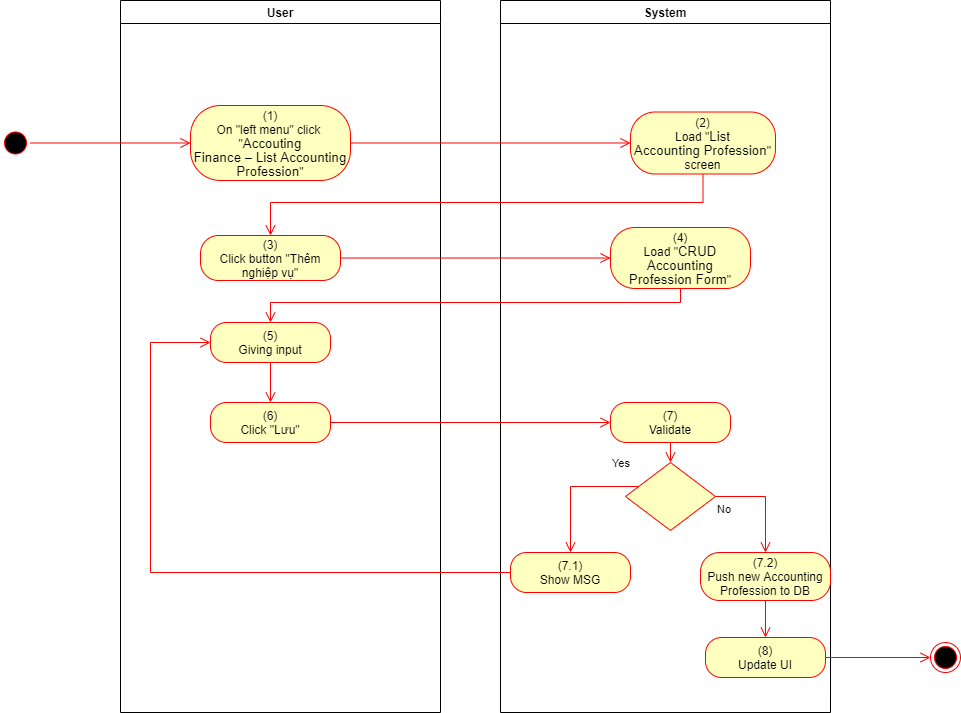

The diagram above was exported from draw.io. Its source (the exported page's mxGraphModel, read from the mxfile embedded in the PNG):
<mxGraphModel dx="1086" dy="806" grid="1" gridSize="10" guides="1" tooltips="1" connect="1" arrows="1" fold="1" page="1" pageScale="1" pageWidth="850" pageHeight="1100" math="0" shadow="0">
  <root>
    <mxCell id="0" />
    <mxCell id="1" parent="0" />
    <mxCell id="aqYcsgpQn-eXedJxQKuM-1" value="User" style="swimlane;whiteSpace=wrap" parent="1" vertex="1">
      <mxGeometry x="140" y="128" width="320" height="712" as="geometry">
        <mxRectangle x="120" y="128" width="60" height="23" as="alternateBounds" />
      </mxGeometry>
    </mxCell>
    <mxCell id="aqYcsgpQn-eXedJxQKuM-2" value="&lt;span&gt;(1)&lt;/span&gt;&lt;br style=&quot;padding: 0px ; margin: 0px&quot;&gt;&lt;span&gt;On &quot;left menu&quot; click&amp;nbsp;&lt;/span&gt;&lt;br style=&quot;padding: 0px ; margin: 0px&quot;&gt;&lt;span&gt;&quot;&lt;/span&gt;&lt;span lang=&quot;EN-GB&quot; style=&quot;font-size: 10pt ; line-height: 107% ; font-family: &amp;#34;arial&amp;#34; , sans-serif&quot;&gt;Accouting&lt;br/&gt;Finance – List Accounting Profession&lt;/span&gt;&lt;span&gt;&quot;&lt;/span&gt;" style="rounded=1;whiteSpace=wrap;html=1;arcSize=40;fontColor=#000000;fillColor=#ffffc0;strokeColor=#ff0000;" parent="aqYcsgpQn-eXedJxQKuM-1" vertex="1">
      <mxGeometry x="70" y="105" width="160" height="75" as="geometry" />
    </mxCell>
    <mxCell id="aqYcsgpQn-eXedJxQKuM-3" value="(3)&lt;br&gt;Click button &quot;Thêm nghiệp vụ&quot;" style="rounded=1;whiteSpace=wrap;html=1;arcSize=40;fontColor=#000000;fillColor=#ffffc0;strokeColor=#ff0000;" parent="aqYcsgpQn-eXedJxQKuM-1" vertex="1">
      <mxGeometry x="80" y="235" width="140" height="45" as="geometry" />
    </mxCell>
    <mxCell id="aqYcsgpQn-eXedJxQKuM-4" value="(6)&lt;br&gt;Click &quot;Lưu&quot;" style="rounded=1;whiteSpace=wrap;html=1;arcSize=40;fontColor=#000000;fillColor=#ffffc0;strokeColor=#ff0000;" parent="aqYcsgpQn-eXedJxQKuM-1" vertex="1">
      <mxGeometry x="90" y="402" width="120" height="40" as="geometry" />
    </mxCell>
    <mxCell id="aqYcsgpQn-eXedJxQKuM-5" value="(5)&lt;br&gt;Giving input" style="rounded=1;whiteSpace=wrap;html=1;arcSize=40;fontColor=#000000;fillColor=#ffffc0;strokeColor=#ff0000;" parent="aqYcsgpQn-eXedJxQKuM-1" vertex="1">
      <mxGeometry x="90" y="322" width="120" height="40" as="geometry" />
    </mxCell>
    <mxCell id="aqYcsgpQn-eXedJxQKuM-6" value="" style="edgeStyle=orthogonalEdgeStyle;html=1;verticalAlign=bottom;endArrow=open;endSize=8;strokeColor=#ff0000;rounded=0;entryX=0.5;entryY=0;entryDx=0;entryDy=0;" parent="aqYcsgpQn-eXedJxQKuM-1" source="aqYcsgpQn-eXedJxQKuM-5" target="aqYcsgpQn-eXedJxQKuM-4" edge="1">
      <mxGeometry relative="1" as="geometry">
        <mxPoint x="330" y="402" as="targetPoint" />
      </mxGeometry>
    </mxCell>
    <mxCell id="aqYcsgpQn-eXedJxQKuM-7" value="System" style="swimlane;whiteSpace=wrap;startSize=23;" parent="1" vertex="1">
      <mxGeometry x="520" y="128" width="330" height="712" as="geometry" />
    </mxCell>
    <mxCell id="aqYcsgpQn-eXedJxQKuM-8" value="(2)&lt;br&gt;Load &quot;&lt;span lang=&quot;EN-GB&quot; style=&quot;font-size: 10pt ; line-height: 107% ; font-family: &amp;#34;arial&amp;#34; , sans-serif&quot;&gt;List&lt;br/&gt;Accounting Profession&lt;/span&gt;&quot; screen" style="rounded=1;whiteSpace=wrap;html=1;arcSize=40;fontColor=#000000;fillColor=#ffffc0;strokeColor=#ff0000;" parent="aqYcsgpQn-eXedJxQKuM-7" vertex="1">
      <mxGeometry x="130" y="111.5" width="145" height="62" as="geometry" />
    </mxCell>
    <mxCell id="aqYcsgpQn-eXedJxQKuM-9" value="(7)&lt;br&gt;Validate" style="rounded=1;whiteSpace=wrap;html=1;arcSize=40;fontColor=#000000;fillColor=#ffffc0;strokeColor=#ff0000;" parent="aqYcsgpQn-eXedJxQKuM-7" vertex="1">
      <mxGeometry x="110" y="402" width="120" height="40" as="geometry" />
    </mxCell>
    <mxCell id="aqYcsgpQn-eXedJxQKuM-10" value="" style="edgeStyle=orthogonalEdgeStyle;html=1;verticalAlign=bottom;endArrow=open;endSize=8;strokeColor=#ff0000;rounded=0;entryX=0.5;entryY=0;entryDx=0;entryDy=0;" parent="aqYcsgpQn-eXedJxQKuM-7" source="aqYcsgpQn-eXedJxQKuM-9" target="aqYcsgpQn-eXedJxQKuM-11" edge="1">
      <mxGeometry relative="1" as="geometry">
        <mxPoint x="165" y="442" as="targetPoint" />
      </mxGeometry>
    </mxCell>
    <mxCell id="aqYcsgpQn-eXedJxQKuM-11" value="" style="rhombus;whiteSpace=wrap;html=1;fillColor=#ffffc0;strokeColor=#ff0000;" parent="aqYcsgpQn-eXedJxQKuM-7" vertex="1">
      <mxGeometry x="125" y="462" width="90" height="68" as="geometry" />
    </mxCell>
    <mxCell id="aqYcsgpQn-eXedJxQKuM-12" value="No" style="edgeStyle=orthogonalEdgeStyle;html=1;align=left;verticalAlign=top;endArrow=open;endSize=8;strokeColor=#ff0000;rounded=0;exitX=1;exitY=0.5;exitDx=0;exitDy=0;" parent="aqYcsgpQn-eXedJxQKuM-7" source="aqYcsgpQn-eXedJxQKuM-11" target="aqYcsgpQn-eXedJxQKuM-13" edge="1">
      <mxGeometry x="-1" relative="1" as="geometry">
        <mxPoint x="170" y="552" as="targetPoint" />
      </mxGeometry>
    </mxCell>
    <mxCell id="aqYcsgpQn-eXedJxQKuM-13" value="(7.2)&lt;br&gt;Push new Accounting Profession to DB" style="rounded=1;whiteSpace=wrap;html=1;arcSize=40;fontColor=#000000;fillColor=#ffffc0;strokeColor=#ff0000;" parent="aqYcsgpQn-eXedJxQKuM-7" vertex="1">
      <mxGeometry x="200" y="552" width="130" height="48" as="geometry" />
    </mxCell>
    <mxCell id="aqYcsgpQn-eXedJxQKuM-14" value="(8)&lt;br&gt;Update UI" style="rounded=1;whiteSpace=wrap;html=1;arcSize=40;fontColor=#000000;fillColor=#ffffc0;strokeColor=#ff0000;" parent="aqYcsgpQn-eXedJxQKuM-7" vertex="1">
      <mxGeometry x="205" y="637" width="120" height="40" as="geometry" />
    </mxCell>
    <mxCell id="aqYcsgpQn-eXedJxQKuM-15" value="" style="edgeStyle=orthogonalEdgeStyle;html=1;verticalAlign=bottom;endArrow=open;endSize=8;strokeColor=#ff0000;rounded=0;exitX=0.5;exitY=1;exitDx=0;exitDy=0;entryX=0.5;entryY=0;entryDx=0;entryDy=0;" parent="aqYcsgpQn-eXedJxQKuM-7" source="aqYcsgpQn-eXedJxQKuM-13" target="aqYcsgpQn-eXedJxQKuM-14" edge="1">
      <mxGeometry relative="1" as="geometry">
        <mxPoint x="170" y="642" as="targetPoint" />
      </mxGeometry>
    </mxCell>
    <mxCell id="aqYcsgpQn-eXedJxQKuM-16" value="(7.1)&lt;br&gt;Show MSG" style="rounded=1;whiteSpace=wrap;html=1;arcSize=40;fontColor=#000000;fillColor=#ffffc0;strokeColor=#ff0000;" parent="aqYcsgpQn-eXedJxQKuM-7" vertex="1">
      <mxGeometry x="10" y="552" width="120" height="40" as="geometry" />
    </mxCell>
    <mxCell id="aqYcsgpQn-eXedJxQKuM-17" value="Yes" style="edgeStyle=orthogonalEdgeStyle;html=1;align=left;verticalAlign=bottom;endArrow=open;endSize=8;strokeColor=#ff0000;rounded=0;entryX=0.5;entryY=0;entryDx=0;entryDy=0;" parent="aqYcsgpQn-eXedJxQKuM-7" source="aqYcsgpQn-eXedJxQKuM-11" target="aqYcsgpQn-eXedJxQKuM-16" edge="1">
      <mxGeometry x="-0.5793" y="-14" relative="1" as="geometry">
        <mxPoint x="70" y="552" as="targetPoint" />
        <Array as="points">
          <mxPoint x="70" y="486" />
        </Array>
        <mxPoint as="offset" />
      </mxGeometry>
    </mxCell>
    <mxCell id="aqYcsgpQn-eXedJxQKuM-18" value="(4)&lt;br&gt;Load &quot;&lt;span lang=&quot;EN-GB&quot; style=&quot;font-size: 10.0pt ; line-height: 107% ; font-family: &amp;#34;arial&amp;#34; , sans-serif&quot;&gt;CRUD Accounting&lt;br/&gt;Profession Form&lt;/span&gt;&quot;" style="rounded=1;whiteSpace=wrap;html=1;arcSize=40;fontColor=#000000;fillColor=#ffffc0;strokeColor=#ff0000;" parent="aqYcsgpQn-eXedJxQKuM-7" vertex="1">
      <mxGeometry x="110" y="227" width="140" height="61" as="geometry" />
    </mxCell>
    <mxCell id="aqYcsgpQn-eXedJxQKuM-19" value="" style="ellipse;html=1;shape=startState;fillColor=#000000;strokeColor=#ff0000;" parent="1" vertex="1">
      <mxGeometry x="20" y="255.5" width="30" height="30" as="geometry" />
    </mxCell>
    <mxCell id="aqYcsgpQn-eXedJxQKuM-20" value="" style="edgeStyle=orthogonalEdgeStyle;html=1;verticalAlign=bottom;endArrow=open;endSize=8;strokeColor=#ff0000;rounded=0;entryX=0;entryY=0.5;entryDx=0;entryDy=0;" parent="1" source="aqYcsgpQn-eXedJxQKuM-19" target="aqYcsgpQn-eXedJxQKuM-2" edge="1">
      <mxGeometry relative="1" as="geometry">
        <mxPoint x="200" y="253" as="targetPoint" />
      </mxGeometry>
    </mxCell>
    <mxCell id="aqYcsgpQn-eXedJxQKuM-21" value="" style="edgeStyle=orthogonalEdgeStyle;html=1;verticalAlign=bottom;endArrow=open;endSize=8;strokeColor=#ff0000;rounded=0;entryX=0;entryY=0.5;entryDx=0;entryDy=0;" parent="1" source="aqYcsgpQn-eXedJxQKuM-2" target="aqYcsgpQn-eXedJxQKuM-8" edge="1">
      <mxGeometry relative="1" as="geometry">
        <mxPoint x="600" y="271" as="targetPoint" />
      </mxGeometry>
    </mxCell>
    <mxCell id="aqYcsgpQn-eXedJxQKuM-22" value="" style="edgeStyle=orthogonalEdgeStyle;html=1;verticalAlign=bottom;endArrow=open;endSize=8;strokeColor=#ff0000;rounded=0;entryX=0.5;entryY=0;entryDx=0;entryDy=0;" parent="1" source="aqYcsgpQn-eXedJxQKuM-8" target="aqYcsgpQn-eXedJxQKuM-3" edge="1">
      <mxGeometry relative="1" as="geometry">
        <mxPoint x="685" y="350" as="targetPoint" />
        <Array as="points">
          <mxPoint x="723" y="330" />
          <mxPoint x="290" y="330" />
        </Array>
      </mxGeometry>
    </mxCell>
    <mxCell id="aqYcsgpQn-eXedJxQKuM-23" value="" style="edgeStyle=orthogonalEdgeStyle;html=1;verticalAlign=bottom;endArrow=open;endSize=8;strokeColor=#ff0000;rounded=0;entryX=0;entryY=0.5;entryDx=0;entryDy=0;" parent="1" source="aqYcsgpQn-eXedJxQKuM-4" target="aqYcsgpQn-eXedJxQKuM-9" edge="1">
      <mxGeometry relative="1" as="geometry">
        <mxPoint x="280" y="570" as="targetPoint" />
      </mxGeometry>
    </mxCell>
    <mxCell id="aqYcsgpQn-eXedJxQKuM-24" value="" style="ellipse;html=1;shape=endState;fillColor=#000000;strokeColor=#ff0000;" parent="1" vertex="1">
      <mxGeometry x="950" y="770" width="30" height="30" as="geometry" />
    </mxCell>
    <mxCell id="aqYcsgpQn-eXedJxQKuM-25" value="" style="edgeStyle=orthogonalEdgeStyle;html=1;verticalAlign=bottom;endArrow=open;endSize=8;strokeColor=#ff0000;rounded=0;exitX=1;exitY=0.5;exitDx=0;exitDy=0;entryX=0;entryY=0.5;entryDx=0;entryDy=0;" parent="1" source="aqYcsgpQn-eXedJxQKuM-14" target="aqYcsgpQn-eXedJxQKuM-24" edge="1">
      <mxGeometry relative="1" as="geometry">
        <mxPoint x="820" y="760" as="targetPoint" />
        <mxPoint x="820" y="700" as="sourcePoint" />
      </mxGeometry>
    </mxCell>
    <mxCell id="aqYcsgpQn-eXedJxQKuM-26" value="" style="edgeStyle=orthogonalEdgeStyle;html=1;verticalAlign=bottom;endArrow=open;endSize=8;strokeColor=#ff0000;rounded=0;entryX=0;entryY=0.5;entryDx=0;entryDy=0;" parent="1" source="aqYcsgpQn-eXedJxQKuM-16" target="aqYcsgpQn-eXedJxQKuM-5" edge="1">
      <mxGeometry relative="1" as="geometry">
        <mxPoint x="590" y="780" as="targetPoint" />
        <Array as="points">
          <mxPoint x="170" y="700" />
          <mxPoint x="170" y="470" />
        </Array>
      </mxGeometry>
    </mxCell>
    <mxCell id="aqYcsgpQn-eXedJxQKuM-27" value="" style="edgeStyle=orthogonalEdgeStyle;html=1;verticalAlign=bottom;endArrow=open;endSize=8;strokeColor=#ff0000;rounded=0;entryX=0;entryY=0.5;entryDx=0;entryDy=0;" parent="1" source="aqYcsgpQn-eXedJxQKuM-3" target="aqYcsgpQn-eXedJxQKuM-18" edge="1">
      <mxGeometry relative="1" as="geometry">
        <mxPoint x="280" y="463" as="targetPoint" />
      </mxGeometry>
    </mxCell>
    <mxCell id="aqYcsgpQn-eXedJxQKuM-28" value="" style="edgeStyle=orthogonalEdgeStyle;html=1;verticalAlign=bottom;endArrow=open;endSize=8;strokeColor=#ff0000;rounded=0;entryX=0.5;entryY=0;entryDx=0;entryDy=0;" parent="1" source="aqYcsgpQn-eXedJxQKuM-18" target="aqYcsgpQn-eXedJxQKuM-5" edge="1">
      <mxGeometry relative="1" as="geometry">
        <mxPoint x="690" y="460" as="targetPoint" />
        <Array as="points">
          <mxPoint x="700" y="430" />
          <mxPoint x="290" y="430" />
        </Array>
      </mxGeometry>
    </mxCell>
  </root>
</mxGraphModel>